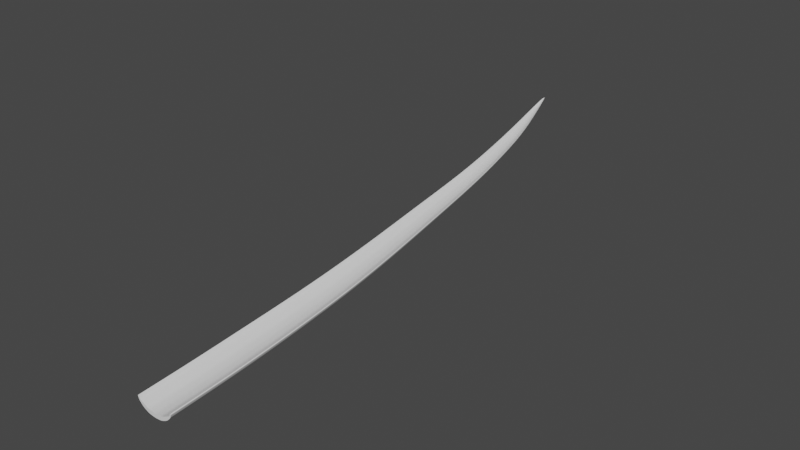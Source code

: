 # Source: GrassBlade.blend  (saved by Blender 2.93.21; exported with 4.5.12 LTS)
import bpy
from mathutils import Matrix  # noqa: F401  (used for matrix-valued properties, if any)

bpy.ops.wm.read_factory_settings(use_empty=True)
scene = bpy.context.scene
scene.name = 'Scene'

# ---- collections
col_collection = bpy.data.collections.new('Collection'); scene.collection.children.link(col_collection)

# ---- world
world_world = bpy.data.worlds.new('World'); scene.world = world_world
world_world.use_nodes = True; world_world.node_tree.nodes.clear()
_N = world_world.node_tree.nodes; _L = world_world.node_tree.links
n0 = _N.new('ShaderNodeOutputWorld'); n0.name = 'World Output'; n0.location = (300, 300)
n1 = _N.new('ShaderNodeBackground'); n1.name = 'Background'; n1.location = (10, 300)
n1.inputs[0].default_value = (0.05088, 0.05088, 0.05088, 1.0)
_L.new(n1.outputs[0], n0.inputs[0])
n0.is_active_output = True
world_world.color = (0.05088, 0.05088, 0.05088)
world_world.use_sun_shadow = False
world_world.sun_shadow_jitter_overblur = 0.0

# ---- meshes
me_circle = bpy.data.meshes.new('Circle')
me_circle.from_pydata([(-0.08234, -1.822, -0.6016), (-0.6561, -1.822, -0.5363), (-1.142, -1.822, -0.2912), (-1.467, -1.822, 0.04021), (-1.581, -1.822, 0.3353), (1.418, -1.822, 0.3353), (1.303, -1.822, 0.04022), (0.9781, -1.822, -0.2912), (0.4915, -1.822, -0.5363), (-0.08241, -1.822, -0.2969), (-0.6561, -1.822, -0.2317), (-1.142, -1.822, 0.01341), (-1.385, -1.822, 0.148), (-1.518, -1.822, 0.3962), (1.354, -1.822, 0.3962), (1.221, -1.822, 0.148), (0.9781, -1.822, 0.01342), (0.4915, -1.822, -0.2317), (-0.08234, -1.822, -0.6016), (-0.6561, -1.822, -0.5363), (-1.142, -1.822, -0.2912), (-1.467, -1.822, 0.04021), (-1.581, -1.822, 0.3353), (1.418, -1.822, 0.3353), (1.303, -1.822, 0.04022), (0.9781, -1.822, -0.2912), (0.4915, -1.822, -0.5363), (-0.08241, -1.822, -0.2969), (-0.6561, -1.822, -0.2317), (-1.142, -1.822, 0.01341), (-1.385, -1.822, 0.148), (-1.518, -1.822, 0.3962), (1.354, -1.822, 0.3962), (1.221, -1.822, 0.148), (0.9781, -1.822, 0.01342), (0.4915, -1.822, -0.2317), (-0.4237, 6.352, -0.3933), (-0.9974, 6.352, -0.3281), (-1.483, 6.352, -0.08316), (-1.808, 6.352, 0.2481), (-1.922, 6.352, 0.543), (1.077, 6.352, 0.543), (0.9626, 6.352, 0.2481), (0.6371, 6.352, -0.08314), (0.1502, 6.352, -0.3281), (-0.4239, 6.352, -0.0886), (-0.9975, 6.352, -0.02344), (-1.483, 6.352, 0.2215), (-1.726, 6.352, 0.3559), (-1.858, 6.352, 0.604), (1.013, 6.352, 0.604), (0.8802, 6.352, 0.356), (0.6371, 6.352, 0.2215), (0.1501, 6.352, -0.02343), (-1.063, 15.83, 0.05228), (-1.577, 15.83, 0.1108), (-2.012, 15.83, 0.33), (-2.302, 15.83, 0.6263), (-2.404, 15.84, 0.89), (0.2809, 15.83, 0.8884), (0.1783, 15.83, 0.6248), (-0.1134, 15.83, 0.3289), (-0.5495, 15.83, 0.1102), (-1.064, 15.83, 0.3249), (-1.577, 15.83, 0.3835), (-2.012, 15.83, 0.6026), (-2.229, 15.83, 0.7228), (-2.347, 15.84, 0.9446), (0.2237, 15.83, 0.943), (0.1043, 15.83, 0.7214), (-0.1136, 15.83, 0.6014), (-0.5499, 15.83, 0.3828), (-2.25, 26.45, 0.8512), (-2.665, 26.45, 0.8986), (-3.016, 26.45, 1.076), (-3.25, 26.45, 1.315), (-3.332, 26.45, 1.527), (-1.163, 26.45, 1.524), (-1.246, 26.45, 1.312), (-1.482, 26.45, 1.073), (-1.835, 26.45, 0.8975), (-2.251, 26.45, 1.071), (-2.665, 26.45, 1.119), (-3.016, 26.45, 1.296), (-3.191, 26.45, 1.392), (-3.286, 26.45, 1.571), (-1.21, 26.45, 1.569), (-1.306, 26.45, 1.39), (-1.483, 26.45, 1.293), (-1.835, 26.45, 1.118), (-4.513, 41.57, 2.263), (-4.755, 41.57, 2.291), (-4.959, 41.57, 2.394), (-5.095, 41.57, 2.533), (-5.142, 41.57, 2.657), (-3.869, 41.57, 2.654), (-3.919, 41.57, 2.53), (-4.06, 41.57, 2.392), (-4.268, 41.57, 2.29), (-4.514, 41.57, 2.393), (-4.756, 41.57, 2.42), (-4.96, 41.57, 2.523), (-5.061, 41.57, 2.579), (-5.115, 41.57, 2.683), (-3.897, 41.57, 2.68), (-3.955, 41.57, 2.576), (-4.06, 41.57, 2.521), (-4.269, 41.57, 2.419), (-5.857, 46.9, 3.141), (-5.935, 46.9, 3.15), (-6.0, 46.9, 3.183), (-6.043, 46.9, 3.227), (-6.057, 46.9, 3.266), (-5.651, 46.9, 3.264), (-5.667, 46.9, 3.225), (-5.712, 46.9, 3.182), (-5.779, 46.9, 3.149), (-5.858, 46.9, 3.182), (-5.935, 46.9, 3.191), (-6.0, 46.9, 3.224), (-6.032, 46.9, 3.242), (-6.049, 46.9, 3.275), (-5.659, 46.9, 3.273), (-5.678, 46.9, 3.24), (-5.712, 46.9, 3.223), (-5.78, 46.9, 3.191), (-5.963, 48.02, 3.599), (-0.3692, -1.822, -0.5689), (-0.8992, -1.822, -0.4138), (-1.305, -1.822, -0.1255), (-1.524, -1.822, 0.1877), (-0.3693, -1.822, -0.2643), (1.361, -1.822, 0.1878), (1.141, -1.822, -0.1255), (0.7348, -1.822, -0.4138), (0.2046, -1.822, -0.5689), (-0.8992, -1.822, -0.1091), (-1.264, -1.822, 0.08072), (-1.451, -1.822, 0.2721), (1.288, -1.822, 0.2721), (1.1, -1.822, 0.08073), (0.7348, -1.822, -0.1091), (0.2045, -1.822, -0.2643), (1.262, -1.822, 0.09413), (0.9781, -1.822, -0.1389), (-1.142, -1.822, -0.1389), (-1.426, -1.822, 0.09412), (-0.08238, -1.822, -0.4492), (-0.6561, -1.822, -0.384), (0.4915, -1.822, -0.384), (1.386, -1.822, 0.3658), (-1.549, -1.822, 0.3657), (-0.3692, -1.822, -0.5689), (-0.8992, -1.822, -0.4138), (-1.305, -1.822, -0.1255), (-1.524, -1.822, 0.1877), (-0.3693, -1.822, -0.2643), (1.361, -1.822, 0.1878), (1.141, -1.822, -0.1255), (0.7348, -1.822, -0.4138), (0.2046, -1.822, -0.5689), (-0.8992, -1.822, -0.1091), (-1.264, -1.822, 0.08072), (-1.451, -1.822, 0.2721), (1.288, -1.822, 0.2721), (1.1, -1.822, 0.08073), (0.7348, -1.822, -0.1091), (0.2045, -1.822, -0.2643), (-0.7991, 2.268, -0.1444), (-1.285, 2.268, 0.1006), (-1.528, 2.268, 0.2351), (-1.61, 2.268, 0.1273), (-1.285, 2.268, -0.2041), (-1.66, 2.268, 0.4832), (-1.724, 2.268, 0.4223), (1.386, -1.822, 0.3658), (-1.549, -1.822, 0.3657), (0.9781, -1.822, -0.2912), (0.4915, -1.822, -0.5363), (-0.08234, -1.822, -0.6016), (-0.6561, -1.822, -0.5363), (-0.08241, -1.822, -0.2969), (0.4915, -1.822, -0.2317), (1.354, -1.822, 0.3962), (1.418, -1.822, 0.3353), (-1.142, -1.822, -0.2912), (-1.142, -1.822, 0.01341), (-0.6561, -1.822, -0.2317), (-1.581, -1.822, 0.3353), (-1.518, -1.822, 0.3962), (-1.467, -1.822, 0.04021), (-1.385, -1.822, 0.148), (1.221, -1.822, 0.148), (1.303, -1.822, 0.04022), (0.9781, -1.822, 0.01342), (-0.7106, 6.352, -0.3607), (-1.24, 6.352, -0.2056), (-1.646, 6.352, 0.08248), (-1.865, 6.352, 0.3956), (-0.7107, 6.352, -0.05599), (1.02, 6.352, 0.3956), (0.7998, 6.352, 0.0825), (0.3936, 6.352, -0.2056), (-0.1368, 6.352, -0.3607), (-1.24, 6.352, 0.09904), (-1.605, 6.352, 0.2887), (-1.792, 6.352, 0.48), (0.9468, 6.352, 0.48), (0.7586, 6.352, 0.2887), (0.3935, 6.352, 0.09906), (-0.1369, 6.352, -0.05598), (0.7153, 11.1, 0.6943), (0.6549, 11.1, 0.7521), (0.5287, 11.1, 0.5172), (-0.7068, 11.09, 0.09631), (-1.25, 11.09, 0.158), (-1.94, 11.1, 0.5172), (-2.065, 11.1, 0.7521), (1.045, 6.352, 0.5735), (-1.89, 6.352, 0.5735), (-0.2255, 2.268, -0.2096), (1.078, 2.268, 0.2351), (1.211, 2.268, 0.4832), (1.275, 2.268, 0.4223), (1.161, 2.268, 0.1273), (0.8353, 2.268, 0.1006), (0.8353, 2.268, -0.2041), (0.3485, 2.268, -0.1444), (0.3485, 2.268, -0.4491), (-0.2254, 2.268, -0.5143), (-0.799, 2.268, -0.4491), (-1.32, 15.83, 0.0816), (-1.794, 15.83, 0.2205), (-2.157, 15.83, 0.4782), (-2.353, 15.84, 0.7582), (-1.321, 15.83, 0.3543), (0.2296, 15.83, 0.7566), (0.03239, 15.83, 0.4769), (-0.3315, 15.83, 0.2196), (-0.8066, 15.83, 0.08129), (-1.795, 15.83, 0.4931), (-2.12, 15.83, 0.6627), (-2.288, 15.83, 0.8337), (0.164, 15.83, 0.8322), (-0.004648, 15.83, 0.6614), (-0.3318, 15.83, 0.4922), (-0.807, 15.83, 0.3539), (-0.399, 21.14, 1.182), (-0.4507, 21.14, 1.232), (-0.5588, 21.14, 1.032), (-1.616, 21.14, 0.6746), (-2.08, 21.14, 0.7276), (-2.669, 21.14, 1.034), (-2.775, 21.14, 1.235), (0.2523, 15.83, 0.9157), (-2.375, 15.84, 0.9173), (0.6068, 11.1, 0.415), (0.2983, 11.09, 0.3899), (0.2983, 11.09, 0.1014), (-0.1631, 11.09, 0.158), (-0.1629, 11.09, -0.1306), (-0.7066, 11.09, -0.1923), (-1.25, 11.09, -0.1306), (-1.71, 11.09, 0.1013), (-1.71, 11.09, 0.3899), (-2.125, 11.1, 0.6943), (-2.017, 11.1, 0.415), (-2.458, 26.45, 0.875), (-2.84, 26.45, 0.9872), (-3.133, 26.45, 1.195), (-3.291, 26.45, 1.421), (-2.458, 26.45, 1.095), (-1.205, 26.45, 1.418), (-1.364, 26.45, 1.193), (-1.659, 26.45, 0.9855), (-2.043, 26.45, 0.8744), (-2.841, 26.45, 1.207), (-3.104, 26.45, 1.344), (-3.239, 26.45, 1.482), (-1.258, 26.45, 1.479), (-1.395, 26.45, 1.342), (-1.659, 26.45, 1.206), (-2.043, 26.45, 1.095), (-2.785, 33.89, 1.653), (-2.505, 33.89, 1.618), (-2.506, 33.89, 1.792), (-2.318, 33.89, 1.807), (-2.253, 33.89, 1.975), (-2.289, 33.89, 2.01), (-2.366, 33.89, 1.868), (-1.187, 26.45, 1.546), (-3.309, 26.45, 1.549), (-0.4918, 21.14, 0.9444), (-0.7561, 21.14, 0.9236), (-0.7557, 21.14, 0.6773), (-1.151, 21.14, 0.7265), (-1.15, 21.14, 0.4801), (-1.615, 21.14, 0.4281), (-2.079, 21.14, 0.4812), (-2.472, 21.14, 0.6794), (-2.473, 21.14, 0.9257), (-2.827, 21.14, 1.185), (-2.735, 21.14, 0.9471), (-4.634, 41.57, 2.277), (-4.858, 41.57, 2.343), (-5.027, 41.57, 2.464), (-5.118, 41.57, 2.595), (-4.635, 41.57, 2.407), (-3.895, 41.57, 2.592), (-3.99, 41.57, 2.461), (-4.164, 41.57, 2.341), (-4.391, 41.57, 2.277), (-4.858, 41.57, 2.472), (-5.01, 41.57, 2.551), (-5.088, 41.57, 2.631), (-3.926, 41.57, 2.628), (-4.008, 41.57, 2.548), (-4.165, 41.57, 2.47), (-4.392, 41.57, 2.406), (-3.883, 41.57, 2.667), (-5.129, 41.57, 2.67), (-2.785, 33.89, 1.478), (-3.114, 33.89, 1.441), (-3.442, 33.89, 1.479), (-3.114, 33.89, 1.616), (-3.72, 33.89, 1.619), (-3.72, 33.89, 1.793), (-3.443, 33.89, 1.653), (-3.97, 33.89, 1.977), (-3.934, 33.89, 2.012), (-3.905, 33.89, 1.808), (-3.859, 33.89, 1.87), (-3.278, 33.89, 1.635), (-3.896, 33.89, 1.941), (-3.938, 33.89, 1.893), (-3.789, 33.89, 1.832), (-3.813, 33.89, 1.714), (-3.952, 33.89, 1.994), (-3.581, 33.89, 1.723), (-3.581, 33.89, 1.549), (-2.271, 33.89, 1.992), (-2.949, 33.89, 1.46), (-2.781, 21.14, 1.066), (-2.571, 21.14, 0.98), (-2.604, 21.14, 0.8133), (-2.801, 21.14, 1.21), (-2.276, 21.14, 0.8267), (-2.276, 21.14, 0.5804), (-0.4249, 21.14, 1.207), (-1.383, 21.14, 0.4542), (-1.383, 21.14, 0.7006), (-1.847, 21.14, 0.4547), (-2.328, 33.89, 1.939), (-2.286, 33.89, 1.891), (-2.436, 33.89, 1.83), (-2.412, 33.89, 1.712), (-2.646, 33.89, 1.722), (-2.645, 33.89, 1.548), (-3.278, 33.89, 1.46), (-2.95, 33.89, 1.634), (-2.071, 11.1, 0.5547), (-1.825, 11.09, 0.4535), (-1.864, 11.09, 0.2582), (-2.095, 11.1, 0.7232), (-1.48, 11.09, 0.274), (-1.48, 11.09, -0.0146), (0.6851, 11.1, 0.7232), (-0.4348, 11.09, -0.1614), (-0.435, 11.09, 0.1272), (-0.9783, 11.09, -0.1614), (-2.722, 21.14, 1.135), (-1.848, 21.14, 0.7012), (-0.5048, 21.14, 1.132), (-0.4454, 21.14, 1.063), (-0.6574, 21.14, 0.9777), (-0.6238, 21.14, 0.8109), (-0.9535, 21.14, 0.8251), (-0.9531, 21.14, 0.5788), (-1.042, 2.268, -0.02192), (-1.042, 2.268, -0.3266), (1.243, 2.268, 0.4528), (0.06155, 2.268, -0.4817), (0.06146, 2.268, -0.177), (-0.5122, 2.268, -0.4817), (0.5919, 2.268, -0.3266), (0.5918, 2.268, -0.02191), (0.998, 2.268, -0.03837), (0.9568, 2.268, 0.1679), (-2.002, 11.1, 0.6346), (-0.9785, 11.09, 0.1272), (0.5918, 11.1, 0.6347), (0.661, 11.1, 0.5547), (0.4135, 11.09, 0.4536), (0.4525, 11.09, 0.2582), (0.06753, 11.09, 0.274), (0.06762, 11.09, -0.01458), (0.7348, -1.822, -0.1091), (1.141, -1.822, -0.1255), (1.1, -1.822, 0.08073), (1.361, -1.822, 0.1878), (1.288, -1.822, 0.2721), (-0.3693, -1.822, -0.2643), (-1.451, -1.822, 0.2721), (-1.524, -1.822, 0.1877), (-1.264, -1.822, 0.08072), (-1.305, -1.822, -0.1255), (-1.549, -1.822, 0.3657), (-0.8992, -1.822, -0.1091), (-0.8992, -1.822, -0.4138), (1.386, -1.822, 0.3658), (0.2046, -1.822, -0.5689), (0.2045, -1.822, -0.2643), (-0.3692, -1.822, -0.5689), (0.7348, -1.822, -0.4138), (-1.692, 2.268, 0.4527), (-1.448, 2.268, -0.03839), (-1.406, 2.268, 0.1678), (-1.667, 2.268, 0.2748), (-1.594, 2.268, 0.3592), (-0.5123, 2.268, -0.177), (1.145, 2.268, 0.3592), (1.218, 2.268, 0.2748), (0.2045, -1.822, -0.4166), (-0.8992, -1.822, -0.2614), (-1.488, -1.822, 0.2299), (1.324, -1.822, 0.2299), (0.7348, -1.822, -0.2614), (-0.3693, -1.822, -0.4166), (-1.284, -1.822, -0.02238), (1.12, -1.822, -0.02237)], [], [(429, 143, 15, 140), (428, 145, 11, 137), (427, 147, 9, 131), (426, 144, 16, 141), (425, 150, 14, 139), (424, 146, 12, 138), (423, 148, 10, 136), (422, 149, 17, 142), (421, 200, 41, 223), (420, 207, 51, 221), (419, 199, 46, 168), (418, 206, 49, 173), (417, 198, 39, 171), (416, 205, 48, 170), (415, 197, 38, 172), (414, 219, 40, 174), (413, 159, 25, 177), (412, 152, 18, 179), (411, 167, 27, 181), (410, 160, 26, 178), (409, 175, 32, 183), (408, 153, 19, 180), (407, 161, 29, 186), (406, 176, 22, 188), (405, 154, 20, 185), (404, 162, 30, 191), (403, 155, 21, 190), (402, 163, 31, 189), (401, 156, 28, 187), (400, 164, 33, 192), (399, 157, 23, 184), (398, 165, 34, 194), (397, 158, 24, 193), (396, 166, 35, 182), (395, 238, 61, 258), (394, 245, 71, 259), (393, 237, 60, 256), (392, 244, 70, 257), (391, 236, 59, 211), (390, 243, 69, 213), (389, 235, 64, 215), (388, 242, 67, 217), (387, 208, 52, 225), (386, 201, 42, 224), (385, 209, 53, 227), (384, 202, 43, 226), (383, 195, 36, 229), (382, 210, 45, 220), (381, 203, 44, 228), (380, 218, 50, 222), (379, 196, 37, 230), (378, 204, 47, 169), (377, 274, 79, 294), (376, 281, 89, 295), (375, 273, 78, 292), (374, 280, 88, 293), (373, 272, 77, 247), (372, 279, 87, 249), (371, 271, 82, 251), (370, 278, 85, 253), (369, 231, 54, 261), (368, 246, 63, 214), (367, 239, 62, 260), (366, 254, 68, 212), (365, 232, 55, 262), (364, 240, 65, 264), (363, 255, 58, 265), (362, 233, 56, 263), (361, 241, 66, 216), (360, 234, 57, 266), (359, 318, 99, 324), (358, 303, 90, 322), (357, 310, 97, 284), (356, 317, 107, 283), (355, 309, 96, 286), (354, 316, 106, 285), (353, 308, 95, 287), (352, 315, 105, 289), (351, 267, 72, 297), (350, 282, 81, 250), (349, 275, 80, 296), (348, 290, 86, 248), (347, 268, 73, 298), (346, 276, 83, 300), (345, 291, 76, 301), (344, 269, 74, 299), (343, 277, 84, 252), (342, 270, 75, 302), (95, 113, 122, 104, 319), (90, 108, 116, 98, 311), (107, 125, 117, 99, 318), (91, 109, 108, 90, 303), (98, 116, 115, 97, 310), (106, 124, 125, 107, 317), (97, 115, 114, 96, 309), (105, 123, 124, 106, 316), (341, 311, 98, 321), (340, 319, 104, 288), (339, 304, 91, 323), (338, 312, 101, 326), (337, 320, 94, 328), (336, 305, 92, 325), (335, 313, 102, 331), (334, 306, 93, 330), (333, 314, 103, 329), (332, 307, 100, 327), (113, 126, 122), (108, 126, 116), (125, 126, 117), (109, 126, 108), (116, 126, 115), (124, 126, 125), (115, 126, 114), (123, 126, 124), (92, 110, 109, 91, 304), (100, 118, 119, 101, 312), (103, 121, 112, 94, 320), (93, 111, 110, 92, 305), (101, 119, 120, 102, 313), (94, 112, 111, 93, 306), (102, 120, 121, 103, 314), (99, 117, 118, 100, 307), (104, 122, 123, 105, 315), (96, 114, 113, 95, 308), (110, 126, 109), (118, 126, 119), (121, 126, 112), (111, 126, 110), (119, 126, 120), (112, 126, 111), (120, 126, 121), (117, 126, 118), (122, 126, 123), (114, 126, 113), (324, 99, 307, 332), (81, 324, 332, 271), (271, 332, 327, 82), (331, 102, 314, 333), (84, 331, 333, 278), (278, 333, 329, 85), (328, 94, 306, 334), (76, 328, 334, 270), (270, 334, 330, 75), (326, 101, 313, 335), (83, 326, 335, 277), (277, 335, 331, 84), (330, 93, 305, 336), (75, 330, 336, 269), (269, 336, 325, 74), (329, 103, 320, 337), (85, 329, 337, 291), (291, 337, 328, 76), (327, 100, 312, 338), (82, 327, 338, 276), (276, 338, 326, 83), (325, 92, 304, 339), (74, 325, 339, 268), (268, 339, 323, 73), (287, 95, 319, 340), (77, 287, 340, 290), (290, 340, 288, 86), (322, 90, 311, 341), (72, 322, 341, 275), (275, 341, 321, 80), (301, 76, 270, 342), (58, 301, 342, 234), (234, 342, 302, 57), (300, 83, 277, 343), (65, 300, 343, 241), (241, 343, 252, 66), (302, 75, 269, 344), (57, 302, 344, 233), (233, 344, 299, 56), (253, 85, 291, 345), (67, 253, 345, 255), (255, 345, 301, 58), (251, 82, 276, 346), (64, 251, 346, 240), (240, 346, 300, 65), (299, 74, 268, 347), (56, 299, 347, 232), (232, 347, 298, 55), (247, 77, 290, 348), (59, 247, 348, 254), (254, 348, 248, 68), (297, 72, 275, 349), (54, 297, 349, 239), (239, 349, 296, 62), (295, 89, 282, 350), (71, 295, 350, 246), (246, 350, 250, 63), (298, 73, 267, 351), (55, 298, 351, 231), (231, 351, 297, 54), (288, 104, 315, 352), (86, 288, 352, 279), (279, 352, 289, 87), (286, 96, 308, 353), (78, 286, 353, 272), (272, 353, 287, 77), (289, 105, 316, 354), (87, 289, 354, 280), (280, 354, 285, 88), (284, 97, 309, 355), (79, 284, 355, 273), (273, 355, 286, 78), (285, 106, 317, 356), (88, 285, 356, 281), (281, 356, 283, 89), (321, 98, 310, 357), (80, 321, 357, 274), (274, 357, 284, 79), (323, 91, 303, 358), (73, 323, 358, 267), (267, 358, 322, 72), (283, 107, 318, 359), (89, 283, 359, 282), (282, 359, 324, 81), (265, 58, 234, 360), (40, 265, 360, 198), (198, 360, 266, 39), (264, 65, 241, 361), (47, 264, 361, 205), (205, 361, 216, 48), (266, 57, 233, 362), (39, 266, 362, 197), (197, 362, 263, 38), (217, 67, 255, 363), (49, 217, 363, 219), (219, 363, 265, 40), (215, 64, 240, 364), (46, 215, 364, 204), (204, 364, 264, 47), (263, 56, 232, 365), (38, 263, 365, 196), (196, 365, 262, 37), (211, 59, 254, 366), (41, 211, 366, 218), (218, 366, 212, 50), (261, 54, 239, 367), (36, 261, 367, 203), (203, 367, 260, 44), (259, 71, 246, 368), (53, 259, 368, 210), (210, 368, 214, 45), (262, 55, 231, 369), (37, 262, 369, 195), (195, 369, 261, 36), (252, 84, 278, 370), (66, 252, 370, 242), (242, 370, 253, 67), (250, 81, 271, 371), (63, 250, 371, 235), (235, 371, 251, 64), (248, 86, 279, 372), (68, 248, 372, 243), (243, 372, 249, 69), (292, 78, 272, 373), (60, 292, 373, 236), (236, 373, 247, 59), (249, 87, 280, 374), (69, 249, 374, 244), (244, 374, 293, 70), (294, 79, 273, 375), (61, 294, 375, 237), (237, 375, 292, 60), (293, 88, 281, 376), (70, 293, 376, 245), (245, 376, 295, 71), (296, 80, 274, 377), (62, 296, 377, 238), (238, 377, 294, 61), (168, 46, 204, 378), (28, 168, 378, 161), (161, 378, 169, 29), (172, 38, 196, 379), (20, 172, 379, 153), (153, 379, 230, 19), (223, 41, 218, 380), (23, 223, 380, 175), (175, 380, 222, 32), (229, 36, 203, 381), (18, 229, 381, 160), (160, 381, 228, 26), (227, 53, 210, 382), (35, 227, 382, 167), (167, 382, 220, 27), (230, 37, 195, 383), (19, 230, 383, 152), (152, 383, 229, 18), (228, 44, 202, 384), (26, 228, 384, 159), (159, 384, 226, 25), (225, 52, 209, 385), (34, 225, 385, 166), (166, 385, 227, 35), (226, 43, 201, 386), (25, 226, 386, 158), (158, 386, 224, 24), (221, 51, 208, 387), (33, 221, 387, 165), (165, 387, 225, 34), (216, 66, 242, 388), (48, 216, 388, 206), (206, 388, 217, 49), (214, 63, 235, 389), (45, 214, 389, 199), (199, 389, 215, 46), (212, 68, 243, 390), (50, 212, 390, 207), (207, 390, 213, 51), (256, 60, 236, 391), (42, 256, 391, 200), (200, 391, 211, 41), (213, 69, 244, 392), (51, 213, 392, 208), (208, 392, 257, 52), (258, 61, 237, 393), (43, 258, 393, 201), (201, 393, 256, 42), (257, 70, 245, 394), (52, 257, 394, 209), (209, 394, 259, 53), (260, 62, 238, 395), (44, 260, 395, 202), (202, 395, 258, 43), (194, 34, 166, 396), (16, 194, 396, 141), (141, 396, 182, 17), (177, 25, 158, 397), (7, 177, 397, 133), (133, 397, 193, 6), (192, 33, 165, 398), (15, 192, 398, 140), (140, 398, 194, 16), (193, 24, 157, 399), (6, 193, 399, 132), (132, 399, 184, 5), (183, 32, 164, 400), (14, 183, 400, 139), (139, 400, 192, 15), (181, 27, 156, 401), (9, 181, 401, 131), (131, 401, 187, 10), (191, 30, 163, 402), (12, 191, 402, 138), (138, 402, 189, 13), (188, 22, 155, 403), (4, 188, 403, 130), (130, 403, 190, 3), (186, 29, 162, 404), (11, 186, 404, 137), (137, 404, 191, 12), (190, 21, 154, 405), (3, 190, 405, 129), (129, 405, 185, 2), (189, 31, 176, 406), (13, 189, 406, 151), (151, 406, 188, 4), (187, 28, 161, 407), (10, 187, 407, 136), (136, 407, 186, 11), (185, 20, 153, 408), (2, 185, 408, 128), (128, 408, 180, 1), (184, 23, 175, 409), (5, 184, 409, 150), (150, 409, 183, 14), (179, 18, 160, 410), (0, 179, 410, 135), (135, 410, 178, 8), (182, 35, 167, 411), (17, 182, 411, 142), (142, 411, 181, 9), (180, 19, 152, 412), (1, 180, 412, 127), (127, 412, 179, 0), (178, 26, 159, 413), (8, 178, 413, 134), (134, 413, 177, 7), (173, 49, 219, 414), (31, 173, 414, 176), (176, 414, 174, 22), (171, 39, 197, 415), (21, 171, 415, 154), (154, 415, 172, 20), (169, 47, 205, 416), (29, 169, 416, 162), (162, 416, 170, 30), (174, 40, 198, 417), (22, 174, 417, 155), (155, 417, 171, 21), (170, 48, 206, 418), (30, 170, 418, 163), (163, 418, 173, 31), (220, 45, 199, 419), (27, 220, 419, 156), (156, 419, 168, 28), (222, 50, 207, 420), (32, 222, 420, 164), (164, 420, 221, 33), (224, 42, 200, 421), (24, 224, 421, 157), (157, 421, 223, 23), (135, 8, 149, 422), (0, 135, 422, 147), (147, 422, 142, 9), (128, 1, 148, 423), (2, 128, 423, 145), (145, 423, 136, 11), (130, 3, 146, 424), (4, 130, 424, 151), (151, 424, 138, 13), (132, 5, 150, 425), (6, 132, 425, 143), (143, 425, 139, 15), (134, 7, 144, 426), (8, 134, 426, 149), (149, 426, 141, 17), (127, 0, 147, 427), (1, 127, 427, 148), (148, 427, 131, 10), (129, 2, 145, 428), (3, 129, 428, 146), (146, 428, 137, 12), (133, 6, 143, 429), (7, 133, 429, 144), (144, 429, 140, 16)])
_uv = me_circle.uv_layers.new(name='UVMap')
_uv.uv.foreach_set('vector', [0.0, 0.0, 0.0, 0.0, 0.0, 0.0, 0.0, 0.0, 0.0, 0.0, 0.0, 0.0, 0.0, 0.0, 0.0, 0.0, 0.0, 0.0, 0.0, 0.0, 0.0, 0.0, 0.0, 0.0, 0.0, 0.0, 0.0, 0.0, 0.0, 0.0, 0.0, 0.0, 0.0, 0.0, 0.0, 0.0, 0.0, 0.0, 0.0, 0.0, 0.0, 0.0, 0.0, 0.0, 0.0, 0.0, 0.0, 0.0, 0.0, 0.0, 0.0, 0.0, 0.0, 0.0, 0.0, 0.0, 0.0, 0.0, 0.0, 0.0, 0.0, 0.0, 0.0, 0.0, 0.0, 0.0, 0.0, 0.0, 0.0, 0.0, 0.0, 0.0, 0.0, 0.0, 0.0, 0.0, 0.0, 0.0, 0.0, 0.0, 0.0, 0.0, 0.0, 0.0, 0.0, 0.0, 0.0, 0.0, 0.0, 0.0, 0.0, 0.0, 0.0, 0.0, 0.0, 0.0, 0.0, 0.0, 0.0, 0.0, 0.0, 0.0, 0.0, 0.0, 0.0, 0.0, 0.0, 0.0, 0.0, 0.0, 0.0, 0.0, 0.0, 0.0, 0.0, 0.0, 0.0, 0.0, 0.0, 0.0, 0.0, 0.0, 0.0, 0.0, 0.0, 0.0, 0.0, 0.0, 0.0, 0.0, 0.0, 0.0, 0.0, 0.0, 0.0, 0.0, 0.0, 0.0, 0.0, 0.0, 0.0, 0.0, 0.0, 0.0, 0.0, 0.0, 0.0, 0.0, 0.0, 0.0, 0.0, 0.0, 0.0, 0.0, 0.0, 0.0, 0.0, 0.0, 0.0, 0.0, 0.0, 0.0, 0.0, 0.0, 0.0, 0.0, 0.0, 0.0, 0.0, 0.0, 0.0, 0.0, 0.0, 0.0, 0.0, 0.0, 0.0, 0.0, 0.0, 0.0, 0.0, 0.0, 0.0, 0.0, 0.0, 0.0, 0.0, 0.0, 0.0, 0.0, 0.0, 0.0, 0.0, 0.0, 0.0, 0.0, 0.0, 0.0, 0.0, 0.0, 0.0, 0.0, 0.0, 0.0, 0.0, 0.0, 0.0, 0.0, 0.0, 0.0, 0.0, 0.0, 0.0, 0.0, 0.0, 0.0, 0.0, 0.0, 0.0, 0.0, 0.0, 0.0, 0.0, 0.0, 0.0, 0.0, 0.0, 0.0, 0.0, 0.0, 0.0, 0.0, 0.0, 0.0, 0.0, 0.0, 0.0, 0.0, 0.0, 0.0, 0.0, 0.0, 0.0, 0.0, 0.0, 0.0, 0.0, 0.0, 0.0, 0.0, 0.0, 0.0, 0.0, 0.0, 0.0, 0.0, 0.0, 0.0, 0.0, 0.0, 0.0, 0.0, 0.0, 0.0, 0.0, 0.0, 0.0, 0.0, 0.0, 0.0, 0.0, 0.0, 0.0, 0.0, 0.0, 0.0, 0.0, 0.0, 0.0, 0.0, 0.0, 0.0, 0.0, 0.0, 0.0, 0.0, 0.0, 0.0, 0.0, 0.0, 0.0, 0.0, 0.0, 0.0, 0.0, 0.0, 0.0, 0.0, 0.0, 0.0, 0.0, 0.0, 0.0, 0.0, 0.0, 0.0, 0.0, 0.0, 0.0, 0.0, 0.0, 0.0, 0.0, 0.0, 0.0, 0.0, 0.0, 0.0, 0.0, 0.0, 0.0, 0.0, 0.0, 0.0, 0.0, 0.0, 0.0, 0.0, 0.0, 0.0, 0.0, 0.0, 0.0, 0.0, 0.0, 0.0, 0.0, 0.0, 0.0, 0.0, 0.0, 0.0, 0.0, 0.0, 0.0, 0.0, 0.0, 0.0, 0.0, 0.0, 0.0, 0.0, 0.0, 0.0, 0.0, 0.0, 0.0, 0.0, 0.0, 0.0, 0.0, 0.0, 0.0, 0.0, 0.0, 0.0, 0.0, 0.0, 0.0, 0.0, 0.0, 0.0, 0.0, 0.0, 0.0, 0.0, 0.0, 0.0, 0.0, 0.0, 0.0, 0.0, 0.0, 0.0, 0.0, 0.0, 0.0, 0.0, 0.0, 0.0, 0.0, 0.0, 0.0, 0.0, 0.0, 0.0, 0.0, 0.0, 0.0, 0.0, 0.0, 0.0, 0.0, 0.0, 0.0, 0.0, 0.0, 0.0, 0.0, 0.0, 0.0, 0.0, 0.0, 0.0, 0.0, 0.0, 0.0, 0.0, 0.0, 0.0, 0.0, 0.0, 0.0, 0.0, 0.0, 0.0, 0.0, 0.0, 0.0, 0.0, 0.0, 0.0, 0.0, 0.0, 0.0, 0.0, 0.0, 0.0, 0.0, 0.0, 0.0, 0.0, 0.0, 0.0, 0.0, 0.0, 0.0, 0.0, 0.0, 0.0, 0.0, 0.0, 0.0, 0.0, 0.0, 0.0, 0.0, 0.0, 0.0, 0.0, 0.0, 0.0, 0.0, 0.0, 0.0, 0.0, 0.0, 0.0, 0.0, 0.0, 0.0, 0.0, 0.0, 0.0, 0.0, 0.0, 0.0, 0.0, 0.0, 0.0, 0.0, 0.0, 0.0, 0.0, 0.0, 0.0, 0.0, 0.0, 0.0, 0.0, 0.0, 0.0, 0.0, 0.0, 0.0, 0.0, 0.0, 0.0, 0.0, 0.0, 0.0, 0.0, 0.0, 0.0, 0.0, 0.0, 0.0, 0.0, 0.0, 0.0, 0.0, 0.0, 0.0, 0.0, 0.0, 0.0, 0.0, 0.0, 0.0, 0.0, 0.0, 0.0, 0.0, 0.0, 0.0, 0.0, 0.0, 0.0, 0.0, 0.0, 0.0, 0.0, 0.0, 0.0, 0.0, 0.0, 0.0, 0.0, 0.0, 0.0, 0.0, 0.0, 0.0, 0.0, 0.0, 0.0, 0.0, 0.0, 0.0, 0.0, 0.0, 0.0, 0.0, 0.0, 0.0, 0.0, 0.0, 0.0, 0.0, 0.0, 0.0, 0.0, 0.0, 0.0, 0.0, 0.0, 0.0, 0.0, 0.0, 0.0, 0.0, 0.0, 0.0, 0.0, 0.0, 0.0, 0.0, 0.0, 0.0, 0.0, 0.0, 0.0, 0.0, 0.0, 0.0, 0.0, 0.0, 0.0, 0.0, 0.0, 0.0, 0.0, 0.0, 0.0, 0.0, 0.0, 0.0, 0.0, 0.0, 0.0, 0.0, 0.0, 0.0, 0.0, 0.0, 0.0, 0.0, 0.0, 0.0, 0.0, 0.0, 0.0, 0.0, 0.0, 0.0, 0.0, 0.0, 0.0, 0.0, 0.0, 0.0, 0.0, 0.0, 0.0, 0.0, 0.0, 0.0, 0.0, 0.0, 0.0, 0.0, 0.0, 0.0, 0.0, 0.0, 0.0, 0.0, 0.0, 0.0, 0.0, 0.0, 0.0, 0.0, 0.0, 0.0, 0.0, 0.0, 0.0, 0.0, 0.0, 0.0, 0.0, 0.0, 0.0, 0.0, 0.0, 0.0, 0.0, 0.0, 0.0, 0.0, 0.0, 0.0, 0.0, 0.0, 0.0, 0.0, 0.0, 0.0, 0.0, 0.0, 0.0, 0.0, 0.0, 0.0, 0.0, 0.0, 0.0, 0.0, 0.0, 0.0, 0.0, 0.0, 0.0, 0.0, 0.0, 0.0, 0.0, 0.0, 0.0, 0.0, 0.0, 0.0, 0.0, 0.0, 0.0, 0.0, 0.0, 0.0, 0.0, 0.0, 0.0, 0.0, 0.0, 0.0, 0.0, 0.0, 0.0, 0.0, 0.0, 0.0, 0.0, 0.0, 0.0, 0.0, 0.0, 0.0, 0.0, 0.0, 0.0, 0.0, 0.0, 0.0, 0.0, 0.0, 0.0, 0.0, 0.0, 0.0, 0.0, 0.0, 0.0, 0.0, 0.0, 0.0, 0.0, 0.0, 0.0, 0.0, 0.0, 0.0, 0.0, 0.0, 0.0, 0.0, 0.0, 0.0, 0.0, 0.0, 0.0, 0.0, 0.0, 0.0, 0.0, 0.0, 0.0, 0.0, 0.0, 0.0, 0.0, 0.0, 0.0, 0.0, 0.0, 0.0, 0.0, 0.0, 0.0, 0.0, 0.0, 0.0, 0.0, 0.0, 0.0, 0.0, 0.0, 0.0, 0.0, 0.0, 0.0, 0.0, 0.0, 0.0, 0.0, 0.0, 0.0, 0.0, 0.0, 0.0, 0.0, 0.0, 0.0, 0.0, 0.0, 0.0, 0.0, 0.0, 0.0, 0.0, 0.0, 0.0, 0.0, 0.0, 0.0, 0.0, 0.0, 0.0, 0.0, 0.0, 0.0, 0.0, 0.0, 0.0, 0.0, 0.0, 0.0, 0.0, 0.0, 0.0, 0.0, 0.0, 0.0, 0.0, 0.0, 0.0, 0.0, 0.0, 0.0, 0.0, 0.0, 0.0, 0.0, 0.0, 0.0, 0.0, 0.0, 0.0, 0.0, 0.0, 0.0, 0.0, 0.0, 0.0, 0.0, 0.0, 0.0, 0.0, 0.0, 0.0, 0.0, 0.0, 0.0, 0.0, 0.0, 0.0, 0.0, 0.0, 0.0, 0.0, 0.0, 0.0, 0.0, 0.0, 0.0, 0.0, 0.0, 0.0, 0.0, 0.0, 0.0, 0.0, 0.0, 0.0, 0.0, 0.0, 0.0, 0.0, 0.0, 0.0, 0.0, 0.0, 0.0, 0.0, 0.0, 0.0, 0.0, 0.0, 0.0, 0.0, 0.0, 0.0, 0.0, 0.0, 0.0, 0.0, 0.0, 0.0, 0.0, 0.0, 0.0, 0.0, 0.0, 0.0, 0.0, 0.0, 0.0, 0.0, 0.0, 0.0, 0.0, 0.0, 0.0, 0.0, 0.0, 0.0, 0.0, 0.0, 0.0, 0.0, 0.0, 0.0, 0.0, 0.0, 0.0, 0.0, 0.0, 0.0, 0.0, 0.0, 0.0, 0.0, 0.0, 0.0, 0.0, 0.0, 0.0, 0.0, 0.0, 0.0, 0.0, 0.0, 0.0, 0.0, 0.0, 0.0, 0.0, 0.0, 0.0, 0.0, 0.0, 0.0, 0.0, 0.0, 0.0, 0.0, 0.0, 0.0, 0.0, 0.0, 0.0, 0.0, 0.0, 0.0, 0.0, 0.0, 0.0, 0.0, 0.0, 0.0, 0.0, 0.0, 0.0, 0.0, 0.0, 0.0, 0.0, 0.0, 0.0, 0.0, 0.0, 0.0, 0.0, 0.0, 0.0, 0.0, 0.0, 0.0, 0.0, 0.0, 0.0, 0.0, 0.0, 0.0, 0.0, 0.0, 0.0, 0.0, 0.0, 0.0, 0.0, 0.0, 0.0, 0.0, 0.0, 0.0, 0.0, 0.0, 0.0, 0.0, 0.0, 0.0, 0.0, 0.0, 0.0, 0.0, 0.0, 0.0, 0.0, 0.0, 0.0, 0.0, 0.0, 0.0, 0.0, 0.0, 0.0, 0.0, 0.0, 0.0, 0.0, 0.0, 0.0, 0.0, 0.0, 0.0, 0.0, 0.0, 0.0, 0.0, 0.0, 0.0, 0.0, 0.0, 0.0, 0.0, 0.0, 0.0, 0.0, 0.0, 0.0, 0.0, 0.0, 0.0, 0.0, 0.0, 0.0, 0.0, 0.0, 0.0, 0.0, 0.0, 0.0, 0.0, 0.0, 0.0, 0.0, 0.0, 0.0, 0.0, 0.0, 0.0, 0.0, 0.0, 0.0, 0.0, 0.0, 0.0, 0.0, 0.0, 0.0, 0.0, 0.0, 0.0, 0.0, 0.0, 0.0, 0.0, 0.0, 0.0, 0.0, 0.0, 0.0, 0.0, 0.0, 0.0, 0.0, 0.0, 0.0, 0.0, 0.0, 0.0, 0.0, 0.0, 0.0, 0.0, 0.0, 0.0, 0.0, 0.0, 0.0, 0.0, 0.0, 0.0, 0.0, 0.0, 0.0, 0.0, 0.0, 0.0, 0.0, 0.0, 0.0, 0.0, 0.0, 0.0, 0.0, 0.0, 0.0, 0.0, 0.0, 0.0, 0.0, 0.0, 0.0, 0.0, 0.0, 0.0, 0.0, 0.0, 0.0, 0.0, 0.0, 0.0, 0.0, 0.0, 0.0, 0.0, 0.0, 0.0, 0.0, 0.0, 0.0, 0.0, 0.0, 0.0, 0.0, 0.0, 0.0, 0.0, 0.0, 0.0, 0.0, 0.0, 0.0, 0.0, 0.0, 0.0, 0.0, 0.0, 0.0, 0.0, 0.0, 0.0, 0.0, 0.0, 0.0, 0.0, 0.0, 0.0, 0.0, 0.0, 0.0, 0.0, 0.0, 0.0, 0.0, 0.0, 0.0, 0.0, 0.0, 0.0, 0.0, 0.0, 0.0, 0.0, 0.0, 0.0, 0.0, 0.0, 0.0, 0.0, 0.0, 0.0, 0.0, 0.0, 0.0, 0.0, 0.0, 0.0, 0.0, 0.0, 0.0, 0.0, 0.0, 0.0, 0.0, 0.0, 0.0, 0.0, 0.0, 0.0, 0.0, 0.0, 0.0, 0.0, 0.0, 0.0, 0.0, 0.0, 0.0, 0.0, 0.0, 0.0, 0.0, 0.0, 0.0, 0.0, 0.0, 0.0, 0.0, 0.0, 0.0, 0.0, 0.0, 0.0, 0.0, 0.0, 0.0, 0.0, 0.0, 0.0, 0.0, 0.0, 0.0, 0.0, 0.0, 0.0, 0.0, 0.0, 0.0, 0.0, 0.0, 0.0, 0.0, 0.0, 0.0, 0.0, 0.0, 0.0, 0.0, 0.0, 0.0, 0.0, 0.0, 0.0, 0.0, 0.0, 0.0, 0.0, 0.0, 0.0, 0.0, 0.0, 0.0, 0.0, 0.0, 0.0, 0.0, 0.0, 0.0, 0.0, 0.0, 0.0, 0.0, 0.0, 0.0, 0.0, 0.0, 0.0, 0.0, 0.0, 0.0, 0.0, 0.0, 0.0, 0.0, 0.0, 0.0, 0.0, 0.0, 0.0, 0.0, 0.0, 0.0, 0.0, 0.0, 0.0, 0.0, 0.0, 0.0, 0.0, 0.0, 0.0, 0.0, 0.0, 0.0, 0.0, 0.0, 0.0, 0.0, 0.0, 0.0, 0.0, 0.0, 0.0, 0.0, 0.0, 0.0, 0.0, 0.0, 0.0, 0.0, 0.0, 0.0, 0.0, 0.0, 0.0, 0.0, 0.0, 0.0, 0.0, 0.0, 0.0, 0.0, 0.0, 0.0, 0.0, 0.0, 0.0, 0.0, 0.0, 0.0, 0.0, 0.0, 0.0, 0.0, 0.0, 0.0, 0.0, 0.0, 0.0, 0.0, 0.0, 0.0, 0.0, 0.0, 0.0, 0.0, 0.0, 0.0, 0.0, 0.0, 0.0, 0.0, 0.0, 0.0, 0.0, 0.0, 0.0, 0.0, 0.0, 0.0, 0.0, 0.0, 0.0, 0.0, 0.0, 0.0, 0.0, 0.0, 0.0, 0.0, 0.0, 0.0, 0.0, 0.0, 0.0, 0.0, 0.0, 0.0, 0.0, 0.0, 0.0, 0.0, 0.0, 0.0, 0.0, 0.0, 0.0, 0.0, 0.0, 0.0, 0.0, 0.0, 0.0, 0.0, 0.0, 0.0, 0.0, 0.0, 0.0, 0.0, 0.0, 0.0, 0.0, 0.0, 0.0, 0.0, 0.0, 0.0, 0.0, 0.0, 0.0, 0.0, 0.0, 0.0, 0.0, 0.0, 0.0, 0.0, 0.0, 0.0, 0.0, 0.0, 0.0, 0.0, 0.0, 0.0, 0.0, 0.0, 0.0, 0.0, 0.0, 0.0, 0.0, 0.0, 0.0, 0.0, 0.0, 0.0, 0.0, 0.0, 0.0, 0.0, 0.0, 0.0, 0.0, 0.0, 0.0, 0.0, 0.0, 0.0, 0.0, 0.0, 0.0, 0.0, 0.0, 0.0, 0.0, 0.0, 0.0, 0.0, 0.0, 0.0, 0.0, 0.0, 0.0, 0.0, 0.0, 0.0, 0.0, 0.0, 0.0, 0.0, 0.0, 0.0, 0.0, 0.0, 0.0, 0.0, 0.0, 0.0, 0.0, 0.0, 0.0, 0.0, 0.0, 0.0, 0.0, 0.0, 0.0, 0.0, 0.0, 0.0, 0.0, 0.0, 0.0, 0.0, 0.0, 0.0, 0.0, 0.0, 0.0, 0.0, 0.0, 0.0, 0.0, 0.0, 0.0, 0.0, 0.0, 0.0, 0.0, 0.0, 0.0, 0.0, 0.0, 0.0, 0.0, 0.0, 0.0, 0.0, 0.0, 0.0, 0.0, 0.0, 0.0, 0.0, 0.0, 0.0, 0.0, 0.0, 0.0, 0.0, 0.0, 0.0, 0.0, 0.0, 0.0, 0.0, 0.0, 0.0, 0.0, 0.0, 0.0, 0.0, 0.0, 0.0, 0.0, 0.0, 0.0, 0.0, 0.0, 0.0, 0.0, 0.0, 0.0, 0.0, 0.0, 0.0, 0.0, 0.0, 0.0, 0.0, 0.0, 0.0, 0.0, 0.0, 0.0, 0.0, 0.0, 0.0, 0.0, 0.0, 0.0, 0.0, 0.0, 0.0, 0.0, 0.0, 0.0, 0.0, 0.0, 0.0, 0.0, 0.0, 0.0, 0.0, 0.0, 0.0, 0.0, 0.0, 0.0, 0.0, 0.0, 0.0, 0.0, 0.0, 0.0, 0.0, 0.0, 0.0, 0.0, 0.0, 0.0, 0.0, 0.0, 0.0, 0.0, 0.0, 0.0, 0.0, 0.0, 0.0, 0.0, 0.0, 0.0, 0.0, 0.0, 0.0, 0.0, 0.0, 0.0, 0.0, 0.0, 0.0, 0.0, 0.0, 0.0, 0.0, 0.0, 0.0, 0.0, 0.0, 0.0, 0.0, 0.0, 0.0, 0.0, 0.0, 0.0, 0.0, 0.0, 0.0, 0.0, 0.0, 0.0, 0.0, 0.0, 0.0, 0.0, 0.0, 0.0, 0.0, 0.0, 0.0, 0.0, 0.0, 0.0, 0.0, 0.0, 0.0, 0.0, 0.0, 0.0, 0.0, 0.0, 0.0, 0.0, 0.0, 0.0, 0.0, 0.0, 0.0, 0.0, 0.0, 0.0, 0.0, 0.0, 0.0, 0.0, 0.0, 0.0, 0.0, 0.0, 0.0, 0.0, 0.0, 0.0, 0.0, 0.0, 0.0, 0.0, 0.0, 0.0, 0.0, 0.0, 0.0, 0.0, 0.0, 0.0, 0.0, 0.0, 0.0, 0.0, 0.0, 0.0, 0.0, 0.0, 0.0, 0.0, 0.0, 0.0, 0.0, 0.0, 0.0, 0.0, 0.0, 0.0, 0.0, 0.0, 0.0, 0.0, 0.0, 0.0, 0.0, 0.0, 0.0, 0.0, 0.0, 0.0, 0.0, 0.0, 0.0, 0.0, 0.0, 0.0, 0.0, 0.0, 0.0, 0.0, 0.0, 0.0, 0.0, 0.0, 0.0, 0.0, 0.0, 0.0, 0.0, 0.0, 0.0, 0.0, 0.0, 0.0, 0.0, 0.0, 0.0, 0.0, 0.0, 0.0, 0.0, 0.0, 0.0, 0.0, 0.0, 0.0, 0.0, 0.0, 0.0, 0.0, 0.0, 0.0, 0.0, 0.0, 0.0, 0.0, 0.0, 0.0, 0.0, 0.0, 0.0, 0.0, 0.0, 0.0, 0.0, 0.0, 0.0, 0.0, 0.0, 0.0, 0.0, 0.0, 0.0, 0.0, 0.0, 0.0, 0.0, 0.0, 0.0, 0.0, 0.0, 0.0, 0.0, 0.0, 0.0, 0.0, 0.0, 0.0, 0.0, 0.0, 0.0, 0.0, 0.0, 0.0, 0.0, 0.0, 0.0, 0.0, 0.0, 0.0, 0.0, 0.0, 0.0, 0.0, 0.0, 0.0, 0.0, 0.0, 0.0, 0.0, 0.0, 0.0, 0.0, 0.0, 0.0, 0.0, 0.0, 0.0, 0.0, 0.0, 0.0, 0.0, 0.0, 0.0, 0.0, 0.0, 0.0, 0.0, 0.0, 0.0, 0.0, 0.0, 0.0, 0.0, 0.0, 0.0, 0.0, 0.0, 0.0, 0.0, 0.0, 0.0, 0.0, 0.0, 0.0, 0.0, 0.0, 0.0, 0.0, 0.0, 0.0, 0.0, 0.0, 0.0, 0.0, 0.0, 0.0, 0.0, 0.0, 0.0, 0.0, 0.0, 0.0, 0.0, 0.0, 0.0, 0.0, 0.0, 0.0, 0.0, 0.0, 0.0, 0.0, 0.0, 0.0, 0.0, 0.0, 0.0, 0.0, 0.0, 0.0, 0.0, 0.0, 0.0, 0.0, 0.0, 0.0, 0.0, 0.0, 0.0, 0.0, 0.0, 0.0, 0.0, 0.0, 0.0, 0.0, 0.0, 0.0, 0.0, 0.0, 0.0, 0.0, 0.0, 0.0, 0.0, 0.0, 0.0, 0.0, 0.0, 0.0, 0.0, 0.0, 0.0, 0.0, 0.0, 0.0, 0.0, 0.0, 0.0, 0.0, 0.0, 0.0, 0.0, 0.0, 0.0, 0.0, 0.0, 0.0, 0.0, 0.0, 0.0, 0.0, 0.0, 0.0, 0.0, 0.0, 0.0, 0.0, 0.0, 0.0, 0.0, 0.0, 0.0, 0.0, 0.0, 0.0, 0.0, 0.0, 0.0, 0.0, 0.0, 0.0, 0.0, 0.0, 0.0, 0.0, 0.0, 0.0, 0.0, 0.0, 0.0, 0.0, 0.0, 0.0, 0.0, 0.0, 0.0, 0.0, 0.0, 0.0, 0.0, 0.0, 0.0, 0.0, 0.0, 0.0, 0.0, 0.0, 0.0, 0.0, 0.0, 0.0, 0.0, 0.0, 0.0, 0.0, 0.0, 0.0, 0.0, 0.0, 0.0, 0.0, 0.0, 0.0, 0.0, 0.0, 0.0, 0.0, 0.0, 0.0, 0.0, 0.0, 0.0, 0.0, 0.0, 0.0, 0.0, 0.0, 0.0, 0.0, 0.0, 0.0, 0.0, 0.0, 0.0, 0.0, 0.0, 0.0, 0.0, 0.0, 0.0, 0.0, 0.0, 0.0, 0.0, 0.0, 0.0, 0.0, 0.0, 0.0, 0.0, 0.0, 0.0, 0.0, 0.0, 0.0, 0.0, 0.0, 0.0, 0.0, 0.0, 0.0, 0.0, 0.0, 0.0, 0.0, 0.0, 0.0, 0.0, 0.0, 0.0, 0.0, 0.0, 0.0, 0.0, 0.0, 0.0, 0.0, 0.0, 0.0, 0.0, 0.0, 0.0, 0.0, 0.0, 0.0, 0.0, 0.0, 0.0, 0.0, 0.0, 0.0, 0.0, 0.0, 0.0, 0.0, 0.0, 0.0, 0.0, 0.0, 0.0, 0.0, 0.0, 0.0, 0.0, 0.0, 0.0, 0.0, 0.0, 0.0, 0.0, 0.0, 0.0, 0.0, 0.0, 0.0, 0.0, 0.0, 0.0, 0.0, 0.0, 0.0, 0.0, 0.0, 0.0, 0.0, 0.0, 0.0, 0.0, 0.0, 0.0, 0.0, 0.0, 0.0, 0.0, 0.0, 0.0, 0.0, 0.0, 0.0, 0.0, 0.0, 0.0, 0.0, 0.0, 0.0, 0.0, 0.0, 0.0, 0.0, 0.0, 0.0, 0.0, 0.0, 0.0, 0.0, 0.0, 0.0, 0.0, 0.0, 0.0, 0.0, 0.0, 0.0, 0.0, 0.0, 0.0, 0.0, 0.0, 0.0, 0.0, 0.0, 0.0, 0.0, 0.0, 0.0, 0.0, 0.0, 0.0, 0.0, 0.0, 0.0, 0.0, 0.0, 0.0, 0.0, 0.0, 0.0, 0.0, 0.0, 0.0, 0.0, 0.0, 0.0, 0.0, 0.0, 0.0, 0.0, 0.0, 0.0, 0.0, 0.0, 0.0, 0.0, 0.0, 0.0, 0.0, 0.0, 0.0, 0.0, 0.0, 0.0, 0.0, 0.0, 0.0, 0.0, 0.0, 0.0, 0.0, 0.0, 0.0, 0.0, 0.0, 0.0, 0.0, 0.0, 0.0, 0.0, 0.0, 0.0, 0.0, 0.0, 0.0, 0.0, 0.0, 0.0, 0.0, 0.0, 0.0, 0.0, 0.0, 0.0, 0.0, 0.0, 0.0, 0.0, 0.0, 0.0, 0.0, 0.0, 0.0, 0.0, 0.0, 0.0, 0.0, 0.0, 0.0, 0.0, 0.0, 0.0, 0.0, 0.0, 0.0, 0.0, 0.0, 0.0, 0.0, 0.0, 0.0, 0.0, 0.0, 0.0, 0.0, 0.0, 0.0, 0.0, 0.0, 0.0, 0.0, 0.0, 0.0, 0.0, 0.0, 0.0, 0.0, 0.0, 0.0, 0.0, 0.0, 0.0, 0.0, 0.0, 0.0, 0.0, 0.0, 0.0, 0.0, 0.0, 0.0, 0.0, 0.0, 0.0, 0.0, 0.0, 0.0, 0.0, 0.0, 0.0, 0.0, 0.0, 0.0, 0.0, 0.0, 0.0, 0.0, 0.0, 0.0, 0.0, 0.0, 0.0, 0.0, 0.0, 0.0, 0.0, 0.0, 0.0, 0.0, 0.0, 0.0, 0.0, 0.0, 0.0, 0.0, 0.0, 0.0, 0.0, 0.0, 0.0, 0.0, 0.0, 0.0, 0.0, 0.0, 0.0, 0.0, 0.0, 0.0, 0.0, 0.0, 0.0, 0.0, 0.0, 0.0, 0.0, 0.0, 0.0, 0.0, 0.0, 0.0, 0.0, 0.0, 0.0, 0.0, 0.0, 0.0, 0.0, 0.0, 0.0, 0.0, 0.0, 0.0, 0.0, 0.0, 0.0, 0.0, 0.0, 0.0, 0.0, 0.0, 0.0, 0.0, 0.0, 0.0, 0.0, 0.0, 0.0, 0.0, 0.0, 0.0, 0.0, 0.0, 0.0, 0.0, 0.0, 0.0, 0.0, 0.0, 0.0, 0.0, 0.0, 0.0, 0.0, 0.0, 0.0, 0.0, 0.0, 0.0, 0.0, 0.0, 0.0, 0.0, 0.0, 0.0, 0.0, 0.0, 0.0, 0.0, 0.0, 0.0, 0.0, 0.0, 0.0, 0.0, 0.0, 0.0, 0.0, 0.0, 0.0, 0.0, 0.0, 0.0, 0.0, 0.0, 0.0, 0.0, 0.0, 0.0, 0.0, 0.0, 0.0, 0.0, 0.0, 0.0, 0.0, 0.0, 0.0, 0.0, 0.0, 0.0, 0.0, 0.0, 0.0, 0.0, 0.0, 0.0, 0.0, 0.0, 0.0, 0.0, 0.0, 0.0, 0.0, 0.0, 0.0, 0.0, 0.0, 0.0, 0.0, 0.0, 0.0, 0.0, 0.0, 0.0, 0.0, 0.0, 0.0, 0.0, 0.0, 0.0, 0.0, 0.0, 0.0, 0.0, 0.0, 0.0, 0.0, 0.0, 0.0, 0.0, 0.0, 0.0, 0.0, 0.0, 0.0, 0.0, 0.0, 0.0, 0.0, 0.0, 0.0, 0.0, 0.0, 0.0, 0.0, 0.0, 0.0, 0.0, 0.0, 0.0, 0.0, 0.0, 0.0, 0.0, 0.0, 0.0, 0.0, 0.0, 0.0, 0.0, 0.0, 0.0, 0.0, 0.0, 0.0, 0.0, 0.0, 0.0, 0.0, 0.0, 0.0, 0.0, 0.0, 0.0, 0.0, 0.0, 0.0, 0.0, 0.0, 0.0, 0.0, 0.0, 0.0, 0.0, 0.0, 0.0, 0.0, 0.0, 0.0, 0.0, 0.0, 0.0, 0.0, 0.0, 0.0, 0.0, 0.0, 0.0, 0.0, 0.0, 0.0, 0.0, 0.0, 0.0, 0.0, 0.0, 0.0, 0.0, 0.0, 0.0, 0.0, 0.0, 0.0, 0.0, 0.0, 0.0, 0.0, 0.0, 0.0, 0.0, 0.0, 0.0, 0.0, 0.0, 0.0, 0.0, 0.0, 0.0, 0.0, 0.0, 0.0, 0.0, 0.0, 0.0, 0.0, 0.0, 0.0, 0.0, 0.0, 0.0, 0.0, 0.0, 0.0, 0.0, 0.0, 0.0, 0.0, 0.0, 0.0, 0.0, 0.0, 0.0, 0.0, 0.0, 0.0, 0.0, 0.0, 0.0, 0.0, 0.0, 0.0, 0.0, 0.0, 0.0, 0.0, 0.0, 0.0, 0.0, 0.0, 0.0, 0.0, 0.0, 0.0, 0.0, 0.0, 0.0, 0.0, 0.0, 0.0, 0.0, 0.0, 0.0, 0.0, 0.0, 0.0, 0.0, 0.0, 0.0, 0.0, 0.0, 0.0, 0.0, 0.0, 0.0, 0.0, 0.0, 0.0, 0.0, 0.0, 0.0, 0.0, 0.0, 0.0, 0.0, 0.0, 0.0, 0.0, 0.0, 0.0, 0.0, 0.0, 0.0, 0.0, 0.0, 0.0, 0.0, 0.0, 0.0, 0.0, 0.0, 0.0, 0.0, 0.0, 0.0, 0.0, 0.0, 0.0, 0.0, 0.0, 0.0, 0.0, 0.0, 0.0, 0.0, 0.0, 0.0, 0.0, 0.0, 0.0, 0.0, 0.0, 0.0, 0.0, 0.0, 0.0, 0.0, 0.0, 0.0, 0.0, 0.0, 0.0, 0.0, 0.0, 0.0, 0.0, 0.0, 0.0, 0.0, 0.0, 0.0, 0.0, 0.0, 0.0, 0.0, 0.0, 0.0, 0.0, 0.0, 0.0, 0.0, 0.0, 0.0, 0.0, 0.0, 0.0, 0.0, 0.0, 0.0, 0.0, 0.0, 0.0, 0.0, 0.0, 0.0, 0.0, 0.0, 0.0, 0.0, 0.0, 0.0, 0.0, 0.0, 0.0, 0.0, 0.0, 0.0, 0.0, 0.0, 0.0, 0.0, 0.0, 0.0, 0.0, 0.0, 0.0, 0.0, 0.0, 0.0, 0.0, 0.0, 0.0, 0.0, 0.0, 0.0, 0.0, 0.0, 0.0, 0.0, 0.0, 0.0, 0.0, 0.0, 0.0, 0.0, 0.0, 0.0, 0.0, 0.0, 0.0, 0.0, 0.0, 0.0, 0.0, 0.0, 0.0, 0.0, 0.0, 0.0, 0.0, 0.0, 0.0, 0.0, 0.0, 0.0, 0.0, 0.0, 0.0, 0.0, 0.0, 0.0, 0.0, 0.0, 0.0, 0.0, 0.0, 0.0, 0.0, 0.0, 0.0, 0.0, 0.0, 0.0, 0.0, 0.0, 0.0, 0.0, 0.0, 0.0, 0.0, 0.0, 0.0, 0.0, 0.0, 0.0, 0.0, 0.0, 0.0, 0.0, 0.0, 0.0, 0.0, 0.0, 0.0, 0.0, 0.0, 0.0, 0.0, 0.0, 0.0, 0.0, 0.0, 0.0, 0.0, 0.0, 0.0, 0.0, 0.0, 0.0, 0.0, 0.0, 0.0, 0.0, 0.0, 0.0, 0.0, 0.0, 0.0, 0.0, 0.0, 0.0, 0.0, 0.0, 0.0, 0.0, 0.0, 0.0, 0.0, 0.0, 0.0, 0.0, 0.0, 0.0, 0.0, 0.0, 0.0, 0.0, 0.0, 0.0, 0.0, 0.0, 0.0, 0.0, 0.0, 0.0, 0.0, 0.0, 0.0, 0.0, 0.0, 0.0, 0.0, 0.0, 0.0, 0.0, 0.0, 0.0, 0.0, 0.0, 0.0, 0.0, 0.0, 0.0, 0.0, 0.0, 0.0, 0.0, 0.0, 0.0, 0.0, 0.0, 0.0, 0.0, 0.0, 0.0, 0.0, 0.0, 0.0, 0.0, 0.0, 0.0, 0.0, 0.0, 0.0, 0.0, 0.0, 0.0, 0.0, 0.0, 0.0, 0.0, 0.0, 0.0, 0.0, 0.0, 0.0, 0.0, 0.0, 0.0, 0.0, 0.0, 0.0, 0.0, 0.0, 0.0, 0.0, 0.0, 0.0, 0.0, 0.0, 0.0, 0.0, 0.0, 0.0, 0.0, 0.0, 0.0, 0.0, 0.0, 0.0, 0.0, 0.0, 0.0, 0.0, 0.0, 0.0, 0.0, 0.0, 0.0, 0.0, 0.0, 0.0, 0.0, 0.0, 0.0, 0.0, 0.0, 0.0, 0.0, 0.0, 0.0, 0.0, 0.0, 0.0, 0.0, 0.0, 0.0, 0.0, 0.0, 0.0, 0.0, 0.0, 0.0, 0.0, 0.0, 0.0, 0.0, 0.0, 0.0, 0.0, 0.0, 0.0, 0.0, 0.0, 0.0, 0.0, 0.0, 0.0, 0.0, 0.0, 0.0, 0.0, 0.0, 0.0, 0.0, 0.0, 0.0, 0.0, 0.0, 0.0, 0.0, 0.0, 0.0, 0.0, 0.0, 0.0, 0.0, 0.0, 0.0, 0.0, 0.0, 0.0, 0.0, 0.0, 0.0, 0.0, 0.0, 0.0, 0.0, 0.0, 0.0, 0.0, 0.0, 0.0, 0.0, 0.0, 0.0, 0.0, 0.0, 0.0, 0.0, 0.0, 0.0, 0.0, 0.0, 0.0, 0.0, 0.0, 0.0, 0.0, 0.0, 0.0, 0.0, 0.0, 0.0, 0.0, 0.0, 0.0, 0.0, 0.0, 0.0, 0.0, 0.0, 0.0, 0.0, 0.0, 0.0, 0.0, 0.0, 0.0, 0.0, 0.0, 0.0, 0.0, 0.0, 0.0, 0.0, 0.0, 0.0, 0.0, 0.0, 0.0, 0.0, 0.0, 0.0, 0.0, 0.0, 0.0, 0.0, 0.0, 0.0, 0.0, 0.0, 0.0, 0.0, 0.0, 0.0, 0.0, 0.0, 0.0, 0.0, 0.0, 0.0, 0.0, 0.0, 0.0, 0.0, 0.0, 0.0, 0.0, 0.0, 0.0, 0.0, 0.0, 0.0, 0.0, 0.0, 0.0, 0.0, 0.0, 0.0, 0.0, 0.0, 0.0, 0.0, 0.0, 0.0, 0.0, 0.0, 0.0, 0.0, 0.0, 0.0, 0.0, 0.0, 0.0, 0.0, 0.0, 0.0, 0.0, 0.0, 0.0, 0.0, 0.0, 0.0, 0.0, 0.0, 0.0, 0.0, 0.0, 0.0, 0.0, 0.0, 0.0, 0.0, 0.0, 0.0, 0.0, 0.0, 0.0, 0.0, 0.0, 0.0, 0.0, 0.0, 0.0, 0.0, 0.0, 0.0, 0.0, 0.0, 0.0, 0.0, 0.0, 0.0, 0.0, 0.0, 0.0, 0.0, 0.0, 0.0, 0.0, 0.0, 0.0, 0.0, 0.0, 0.0, 0.0, 0.0, 0.0, 0.0, 0.0, 0.0, 0.0, 0.0, 0.0, 0.0, 0.0, 0.0, 0.0, 0.0, 0.0, 0.0, 0.0, 0.0, 0.0, 0.0, 0.0, 0.0, 0.0, 0.0, 0.0, 0.0, 0.0, 0.0, 0.0, 0.0, 0.0, 0.0, 0.0, 0.0, 0.0, 0.0, 0.0, 0.0, 0.0, 0.0, 0.0, 0.0, 0.0, 0.0, 0.0, 0.0, 0.0, 0.0, 0.0, 0.0, 0.0, 0.0, 0.0, 0.0, 0.0, 0.0, 0.0, 0.0, 0.0, 0.0, 0.0, 0.0, 0.0, 0.0, 0.0, 0.0, 0.0, 0.0, 0.0, 0.0, 0.0, 0.0, 0.0, 0.0, 0.0, 0.0, 0.0, 0.0, 0.0, 0.0, 0.0, 0.0, 0.0, 0.0, 0.0, 0.0, 0.0, 0.0, 0.0, 0.0, 0.0, 0.0, 0.0, 0.0, 0.0, 0.0, 0.0, 0.0, 0.0, 0.0, 0.0, 0.0, 0.0, 0.0, 0.0, 0.0, 0.0, 0.0, 0.0, 0.0, 0.0, 0.0, 0.0, 0.0, 0.0, 0.0, 0.0, 0.0, 0.0, 0.0, 0.0, 0.0, 0.0, 0.0, 0.0, 0.0, 0.0, 0.0, 0.0, 0.0, 0.0, 0.0, 0.0, 0.0, 0.0, 0.0, 0.0, 0.0, 0.0, 0.0, 0.0, 0.0, 0.0, 0.0, 0.0, 0.0, 0.0, 0.0, 0.0, 0.0, 0.0, 0.0, 0.0, 0.0, 0.0, 0.0, 0.0, 0.0, 0.0, 0.0, 0.0, 0.0, 0.0, 0.0, 0.0, 0.0, 0.0, 0.0, 0.0, 0.0, 0.0, 0.0, 0.0, 0.0, 0.0, 0.0, 0.0, 0.0, 0.0, 0.0, 0.0, 0.0, 0.0, 0.0, 0.0, 0.0, 0.0])
me_circle.use_remesh_fix_poles = True
me_circle.use_remesh_preserve_attributes = False
me_circle.update()

# ---- objects
ob_circle = bpy.data.objects.new('Circle', me_circle)

# ---- transforms, parenting, visibility, modifiers, constraints
ob_circle.location = (0.0, 0.0, 0.0)
_m = ob_circle.modifiers.new('Subdivision', 'SUBSURF')
_m.levels = 3
_m.render_levels = 4

# ---- collection membership
col_collection.objects.link(ob_circle)

# ---- scene / render settings (as saved in the file)
scene.frame_start = 1; scene.frame_end = 250; scene.frame_set(1)
scene.render.engine = 'BLENDER_EEVEE_NEXT'
scene.cycles.use_denoising = False
scene.cycles.samples = 128
scene.cycles.sampling_pattern = 'TABULATED_SOBOL'
scene.cycles.use_adaptive_sampling = False
scene.cycles.use_light_tree = False
scene.view_settings.view_transform = 'Filmic'
bpy.context.view_layer.update()

# ---- added for rendering (the .blend has no active camera and no usable light): camera, sun
cam_auto = bpy.data.cameras.new('AutoCamera')
cam_auto.lens = 50.0
cam_auto.sensor_width = 36.0
cam_auto.clip_end = 1000.0
ob_auto_camera = bpy.data.objects.new('AutoCamera', cam_auto)
scene.collection.objects.link(ob_auto_camera)
ob_auto_camera.location = (44.4756, -33.0541, 38.935)
ob_auto_camera.rotation_euler = (1.09748, -7.21219e-08, 0.694738)
scene.camera = ob_auto_camera
light_auto_sun = bpy.data.lights.new('AutoSun', 'SUN')
light_auto_sun.energy = 3.0
light_auto_sun.angle = 0.0523599
ob_auto_sun = bpy.data.objects.new('AutoSun', light_auto_sun)
scene.collection.objects.link(ob_auto_sun)
ob_auto_sun.rotation_euler = (0.872665, 0.174533, 0.523599)
bpy.context.view_layer.update()
